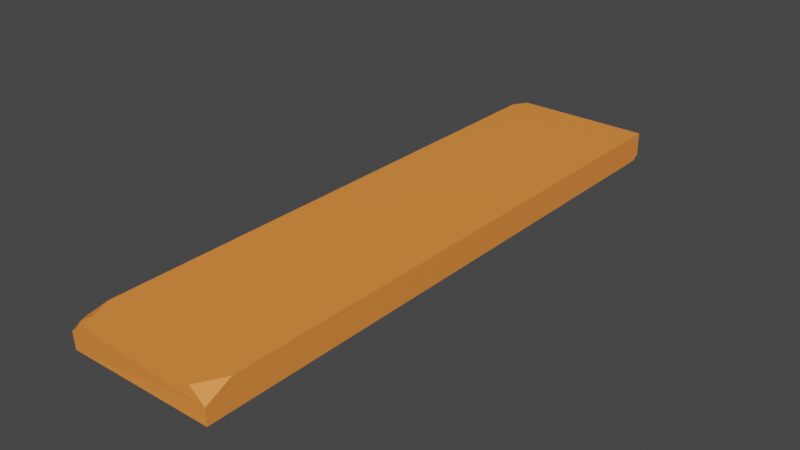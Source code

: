# Source: WoodPlank.blend  (saved by Blender 2.81.16; exported with 4.5.12 LTS)
import bpy
from mathutils import Matrix  # noqa: F401  (used for matrix-valued properties, if any)

bpy.ops.wm.read_factory_settings(use_empty=True)
scene = bpy.context.scene
scene.name = 'Scene'

# ---- collections
col_collection = bpy.data.collections.new('Collection'); scene.collection.children.link(col_collection)

# ---- materials (node trees are filled in below, after node groups)
mat_material_001 = bpy.data.materials.new('Material.001')
mat_material_001.use_transparent_shadow = False

# ---- material node trees
mat_material_001.use_nodes = True; mat_material_001.node_tree.nodes.clear()
_N = mat_material_001.node_tree.nodes; _L = mat_material_001.node_tree.links
n0 = _N.new('ShaderNodeOutputMaterial'); n0.name = 'Material Output'; n0.location = (300, 300)
n1 = _N.new('ShaderNodeBsdfPrincipled'); n1.name = 'Principled BSDF'; n1.location = (10, 300)
n1.distribution = 'GGX'
n1.subsurface_method = 'BURLEY'
n1.inputs[0].default_value = (0.9639, 0.2798, 0.05093, 1.0)
n1.inputs[3].default_value = 1.45
n1.inputs[27].default_value = (0.0, 0.0, 0.0, 1.0)
n1.inputs[28].default_value = 1.0
_L.new(n1.outputs[0], n0.inputs[0])
n0.is_active_output = True

# ---- world
world_world = bpy.data.worlds.new('World'); scene.world = world_world
world_world.use_nodes = True; world_world.node_tree.nodes.clear()
_N = world_world.node_tree.nodes; _L = world_world.node_tree.links
n0 = _N.new('ShaderNodeOutputWorld'); n0.name = 'World Output'; n0.location = (300, 300)
n1 = _N.new('ShaderNodeBackground'); n1.name = 'Background'; n1.location = (10, 300)
n1.inputs[0].default_value = (0.05088, 0.05088, 0.05088, 1.0)
_L.new(n1.outputs[0], n0.inputs[0])
n0.is_active_output = True
world_world.color = (0.05088, 0.05088, 0.05088)
world_world.use_sun_shadow = False
world_world.sun_shadow_jitter_overblur = 0.0

# ---- meshes
me_cube_001 = bpy.data.meshes.new('Cube.001')
me_cube_001.from_pydata([(-1.0, -1.0, -0.1901), (-1.0, 1.0, -0.1901), (1.0, -1.0, -0.1901), (1.0, 1.0, 0.1901), (-1.0, -0.3186, 0.1901), (-1.0, -0.3186, -0.1901), (-1.0, 0.3481, -0.1901), (0.9996, -0.3811, 0.1902), (1.0, 0.3481, 0.1901), (1.0, 0.3481, -0.1901), (1.0, -0.3186, -0.1901), (-0.8273, -1.006, 0.1883), (-0.8378, -1.006, 0.1862), (-0.8378, -1.004, 0.1883), (-1.013, -1.001, 0.028), (-1.013, -0.9985, 0.03859), (-1.011, -1.001, 0.03859), (-1.004, -0.8773, 0.1858), (-1.002, -0.8879, 0.1858), (-1.004, -0.8879, 0.1837), (-0.9181, -1.004, 0.1022), (-0.8645, -0.9962, 0.167), (-0.9109, -1.004, 0.1094), (-0.9362, -0.9823, 0.1529), (-0.9296, -0.9823, 0.1595), (-0.9242, -0.9889, 0.1564), (-1.017, -0.942, 0.1323), (-1.013, -0.9499, 0.133), (-1.017, -0.9491, 0.1251), (-0.8796, -0.9524, 0.1858), (-0.8875, -0.9531, 0.182), (-0.8868, -0.9452, 0.1858), (0.7977, -1.0, 0.1899), (0.9963, -0.9117, 0.1917), (1.0, -1.0, 0.02869), (-1.0, 1.0, 0.08518), (-0.8777, 1.0, 0.1901), (-1.0, 0.9496, 0.1901), (-1.0, 0.3481, 0.0405), (-1.0, 0.4977, 0.1901), (-0.8504, 0.3481, 0.1901), (-1.0, 0.1985, 0.1901), (-1.0, 0.3919, 0.1463), (-0.8736, 0.351, 0.1061), (-1.003, 0.3919, 0.1901), (-0.9988, 0.3043, 0.1901), (-1.0, 0.3043, 0.1463), (1.0, -0.3186, 0.0413), (0.9996, -0.3815, 0.1902), (0.887, -0.3186, 0.1901), (1.0, -0.2483, 0.1901), (1.0, 0.9813, -0.1901), (1.0, 1.0, -0.1493), (0.9368, 0.9987, -0.1901), (1.0, 0.9881, -0.1423), (0.9622, 0.9931, -0.1786), (0.9669, 1.0, -0.1656), (0.948, 0.9881, -0.1901), (-0.8282, -1.006, 0.1883), (-0.8388, -1.006, 0.1862), (-0.8388, -1.004, 0.1883)], [], [(8, 9, 10, 47, 50), (16, 15, 28, 27, 23, 25, 21, 20), (10, 5, 0, 2), (9, 6, 5, 10), (37, 36, 3, 8, 40, 44, 39), (39, 42, 38, 6, 1, 35, 37), (51, 57, 53, 1, 6, 9), (48, 47, 10, 2, 34, 33), (4, 49, 48, 33, 32, 11, 13, 29, 31, 18, 17), (17, 19, 26, 28, 15, 14, 0, 5, 4), (19, 18, 31, 30, 24, 23, 27, 26), (58, 59, 60), (14, 15, 16), (17, 18, 19), (20, 21, 22), (23, 24, 25), (26, 27, 28), (29, 30, 31), (13, 12, 22, 21, 25, 24, 30, 29), (32, 33, 34), (32, 34, 2, 0, 14, 16, 20, 22, 12, 11), (35, 36, 37), (3, 52, 54, 51, 9, 8), (38, 42, 43, 46), (39, 44, 43, 42), (40, 45, 43, 44), (41, 46, 43, 45), (4, 5, 6, 38, 46, 41), (47, 48, 49, 50), (41, 45, 40, 8, 50, 49, 4), (51, 54, 55, 57), (52, 56, 55, 54), (53, 57, 55, 56), (36, 35, 1, 53, 56, 52, 3)])
_uv = me_cube_001.uv_layers.new(name='UVMap')
_uv.uv.foreach_set('vector', [0.375, 0.5815, 0.625, 0.5815, 0.625, 0.6648, 0.4161, 0.6648, 0.375, 0.657, 0.4298, 0.0, 0.4298, 0.0002633, 0.3954, 0.002972, 0.3672, 0.1512, 0.3198, 0.4341, 0.3198, 0.4333, 0.3672, 0.1488, 0.3954, 0.0, 0.625, 0.6648, 0.875, 0.6648, 0.875, 0.75, 0.625, 0.75, 0.625, 0.5815, 0.875, 0.5815, 0.875, 0.6648, 0.625, 0.6648, 0.125, 0.5031, 0.1281, 0.5, 0.375, 0.5, 0.375, 0.5815, 0.1437, 0.5815, 0.1305, 0.576, 0.125, 0.5628, 0.375, 0.1872, 0.4038, 0.174, 0.4734, 0.1685, 0.625, 0.1685, 0.625, 0.25, 0.3912, 0.25, 0.375, 0.2469, 0.625, 0.5051, 0.6265, 0.5015, 0.6301, 0.5, 0.875, 0.5, 0.875, 0.5815, 0.625, 0.5815, 0.375, 0.6719, 0.4161, 0.6648, 0.625, 0.6648, 0.625, 0.75, 0.4623, 0.75, 0.375, 0.7334, 0.125, 0.6648, 0.3672, 0.6648, 0.375, 0.6719, 0.375, 0.7334, 0.3582, 0.75, 0.1367, 0.75, 0.1354, 0.7497, 0.1289, 0.747, 0.128, 0.7461, 0.1253, 0.7396, 0.125, 0.7383, 0.375, 0.01173, 0.3764, 0.01041, 0.3906, 0.003871, 0.3954, 0.002972, 0.4298, 0.0002633, 0.4367, 0.0, 0.625, 0.0, 0.625, 0.08518, 0.375, 0.08518, 0.125, 0.7396, 0.1253, 0.7396, 0.128, 0.7461, 0.1709, 0.7047, 0.2523, 0.6242, 0.2515, 0.6242, 0.1684, 0.7047, 0.125, 0.7461, 0.1367, 0.75, 0.1355, 0.7498, 0.1354, 0.7497, 0.4367, 1.0, 0.4303, 0.9998, 0.4298, 0.9997, 0.375, 0.01173, 0.3762, 0.0105, 0.3764, 0.01041, 0.3954, 0.997, 0.392, 0.9968, 0.3906, 0.9961, 0.3198, 0.4341, 0.2949, 0.5821, 0.3198, 0.4333, 0.3906, 0.003871, 0.392, 0.003235, 0.3954, 0.002972, 0.1289, 0.747, 0.1282, 0.7468, 0.128, 0.7461, 0.375, 0.9896, 0.3764, 0.9896, 0.3906, 0.9961, 0.3672, 0.8907, 0.3198, 0.6881, 0.3154, 0.6881, 0.3545, 0.8907, 0.375, 0.9961, 0.375, 0.7668, 0.375, 0.75, 0.4623, 0.75, 0.375, 0.7668, 0.4623, 0.75, 0.625, 0.75, 0.625, 1.0, 0.4367, 1.0, 0.4298, 0.9997, 0.3954, 0.997, 0.3906, 0.9961, 0.3764, 0.9896, 0.375, 0.9883, 0.3912, 0.25, 0.375, 0.25, 0.375, 0.2469, 0.375, 0.5, 0.5982, 0.5, 0.6172, 0.5015, 0.625, 0.5051, 0.625, 0.5815, 0.375, 0.5815, 0.4734, 0.1685, 0.4038, 0.174, 0.2535, 0.375, 0.4038, 0.163, 0.125, 0.5628, 0.1305, 0.576, 0.2535, 0.375, 0.125, 0.576, 0.1437, 0.5815, 0.1305, 0.587, 0.2535, 0.375, 0.1305, 0.576, 0.375, 0.1498, 0.4038, 0.163, 0.2535, 0.375, 0.375, 0.163, 0.375, 0.08518, 0.625, 0.08518, 0.625, 0.1685, 0.4734, 0.1685, 0.4038, 0.163, 0.375, 0.1498, 0.4161, 0.6648, 0.375, 0.6719, 0.3672, 0.6648, 0.375, 0.657, 0.125, 0.6002, 0.1305, 0.587, 0.1437, 0.5815, 0.375, 0.5815, 0.375, 0.657, 0.3672, 0.6648, 0.125, 0.6648, 0.625, 0.5051, 0.6172, 0.5015, 0.6238, 0.5003, 0.6265, 0.5015, 0.5982, 0.5, 0.6172, 0.4985, 0.6238, 0.5003, 0.6172, 0.5015, 0.6301, 0.5, 0.6265, 0.5015, 0.6238, 0.5003, 0.6265, 0.5, 0.375, 0.2531, 0.3912, 0.25, 0.625, 0.25, 0.625, 0.4949, 0.6172, 0.4985, 0.5982, 0.5, 0.375, 0.5])
me_cube_001.materials.append(mat_material_001)
me_cube_001.use_remesh_fix_poles = True
me_cube_001.use_remesh_preserve_attributes = False
me_cube_001.use_mirror_vertex_groups = False
me_cube_001.update()

# ---- objects
ob_plank = bpy.data.objects.new('plank', me_cube_001)

# ---- transforms, parenting, visibility, modifiers, constraints
ob_plank.location = (0.0, 0.0, 0.2)
ob_plank.scale = (1.0, 4.0, 1.0)
ob_plank.lineart.crease_threshold = 0.0

# ---- collection membership
col_collection.objects.link(ob_plank)

# ---- scene / render settings (as saved in the file)
scene.frame_start = 1; scene.frame_end = 250; scene.frame_set(0)
scene.render.engine = 'BLENDER_EEVEE_NEXT'
scene.cycles.use_denoising = False
scene.cycles.samples = 128
scene.cycles.sampling_pattern = 'TABULATED_SOBOL'
scene.cycles.use_adaptive_sampling = False
scene.cycles.use_light_tree = False
scene.view_settings.view_transform = 'Filmic'
bpy.context.view_layer.update()

# ---- added for rendering (the .blend has no active camera and no usable light): camera, sun
cam_auto = bpy.data.cameras.new('AutoCamera')
cam_auto.lens = 50.0
cam_auto.sensor_width = 36.0
cam_auto.clip_end = 1000.0
ob_auto_camera = bpy.data.objects.new('AutoCamera', cam_auto)
scene.collection.objects.link(ob_auto_camera)
ob_auto_camera.location = (7.65579, -9.20962, 6.33217)
ob_auto_camera.rotation_euler = (1.09748, -7.21219e-08, 0.694738)
scene.camera = ob_auto_camera
light_auto_sun = bpy.data.lights.new('AutoSun', 'SUN')
light_auto_sun.energy = 3.0
light_auto_sun.angle = 0.0523599
ob_auto_sun = bpy.data.objects.new('AutoSun', light_auto_sun)
scene.collection.objects.link(ob_auto_sun)
ob_auto_sun.rotation_euler = (0.872665, 0.174533, 0.523599)
bpy.context.view_layer.update()
